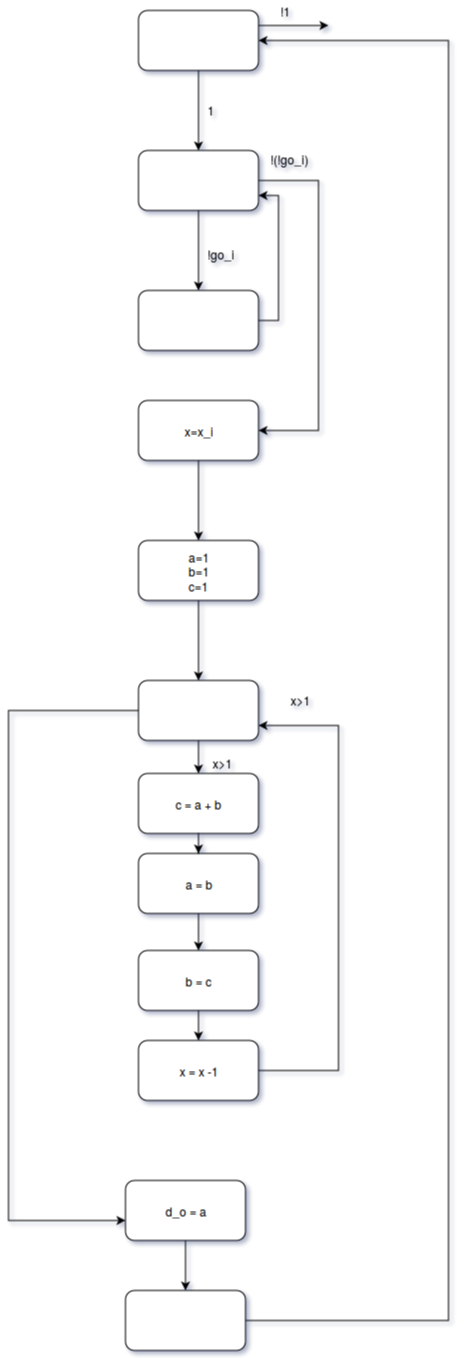

The diagram above was exported from draw.io. Its source (the exported page's mxGraphModel, read from the mxfile embedded in the PNG):
<mxGraphModel dx="470" dy="718" grid="1" gridSize="10" guides="1" tooltips="1" connect="1" arrows="1" fold="1" page="1" pageScale="1" pageWidth="850" pageHeight="1100" background="#ffffff" math="0" shadow="0">
  <root>
    <mxCell id="0" />
    <mxCell id="1" parent="0" />
    <mxCell id="6fbf4ce406de5e36-3" value="" style="edgeStyle=orthogonalEdgeStyle;rounded=0;html=1;jettySize=auto;orthogonalLoop=1;" edge="1" parent="1" source="6fbf4ce406de5e36-1" target="6fbf4ce406de5e36-2">
      <mxGeometry relative="1" as="geometry" />
    </mxCell>
    <mxCell id="6fbf4ce406de5e36-35" style="edgeStyle=orthogonalEdgeStyle;rounded=0;html=1;exitX=1;exitY=0.25;jettySize=auto;orthogonalLoop=1;" edge="1" parent="1" source="6fbf4ce406de5e36-1">
      <mxGeometry relative="1" as="geometry">
        <mxPoint x="370" y="105" as="targetPoint" />
      </mxGeometry>
    </mxCell>
    <mxCell id="6fbf4ce406de5e36-1" value="" style="rounded=1;whiteSpace=wrap;html=1;" vertex="1" parent="1">
      <mxGeometry x="180" y="90" width="120" height="60" as="geometry" />
    </mxCell>
    <mxCell id="6fbf4ce406de5e36-5" value="" style="edgeStyle=orthogonalEdgeStyle;rounded=0;html=1;jettySize=auto;orthogonalLoop=1;" edge="1" parent="1" source="6fbf4ce406de5e36-2" target="6fbf4ce406de5e36-4">
      <mxGeometry relative="1" as="geometry" />
    </mxCell>
    <mxCell id="6fbf4ce406de5e36-11" value="" style="edgeStyle=orthogonalEdgeStyle;rounded=0;html=1;jettySize=auto;orthogonalLoop=1;" edge="1" parent="1" source="6fbf4ce406de5e36-2" target="6fbf4ce406de5e36-10">
      <mxGeometry relative="1" as="geometry">
        <Array as="points">
          <mxPoint x="360" y="260" />
          <mxPoint x="360" y="510" />
        </Array>
      </mxGeometry>
    </mxCell>
    <mxCell id="6fbf4ce406de5e36-2" value="" style="rounded=1;whiteSpace=wrap;html=1;" vertex="1" parent="1">
      <mxGeometry x="180" y="230" width="120" height="60" as="geometry" />
    </mxCell>
    <mxCell id="6fbf4ce406de5e36-13" value="" style="edgeStyle=orthogonalEdgeStyle;rounded=0;html=1;jettySize=auto;orthogonalLoop=1;" edge="1" parent="1" source="6fbf4ce406de5e36-10" target="6fbf4ce406de5e36-12">
      <mxGeometry relative="1" as="geometry" />
    </mxCell>
    <mxCell id="6fbf4ce406de5e36-10" value="x=x_i" style="rounded=1;whiteSpace=wrap;html=1;" vertex="1" parent="1">
      <mxGeometry x="180" y="480" width="120" height="60" as="geometry" />
    </mxCell>
    <mxCell id="6fbf4ce406de5e36-15" value="" style="edgeStyle=orthogonalEdgeStyle;rounded=0;html=1;jettySize=auto;orthogonalLoop=1;" edge="1" parent="1" source="6fbf4ce406de5e36-12" target="6fbf4ce406de5e36-14">
      <mxGeometry relative="1" as="geometry" />
    </mxCell>
    <mxCell id="6fbf4ce406de5e36-12" value="a=1&lt;br&gt;b=1&lt;br&gt;c=1&lt;br&gt;" style="rounded=1;whiteSpace=wrap;html=1;" vertex="1" parent="1">
      <mxGeometry x="180" y="620" width="120" height="60" as="geometry" />
    </mxCell>
    <mxCell id="6fbf4ce406de5e36-21" value="" style="edgeStyle=orthogonalEdgeStyle;rounded=0;html=1;jettySize=auto;orthogonalLoop=1;" edge="1" parent="1" source="6fbf4ce406de5e36-14" target="6fbf4ce406de5e36-20">
      <mxGeometry relative="1" as="geometry" />
    </mxCell>
    <mxCell id="6fbf4ce406de5e36-31" value="" style="edgeStyle=orthogonalEdgeStyle;rounded=0;html=1;jettySize=auto;orthogonalLoop=1;" edge="1" parent="1" source="6fbf4ce406de5e36-14" target="6fbf4ce406de5e36-30">
      <mxGeometry relative="1" as="geometry">
        <Array as="points">
          <mxPoint x="50" y="790" />
          <mxPoint x="50" y="1300" />
        </Array>
      </mxGeometry>
    </mxCell>
    <mxCell id="6fbf4ce406de5e36-14" value="" style="rounded=1;whiteSpace=wrap;html=1;" vertex="1" parent="1">
      <mxGeometry x="180" y="760" width="120" height="60" as="geometry" />
    </mxCell>
    <mxCell id="6fbf4ce406de5e36-33" value="" style="edgeStyle=orthogonalEdgeStyle;rounded=0;html=1;jettySize=auto;orthogonalLoop=1;" edge="1" parent="1" source="6fbf4ce406de5e36-30" target="6fbf4ce406de5e36-32">
      <mxGeometry relative="1" as="geometry" />
    </mxCell>
    <mxCell id="6fbf4ce406de5e36-30" value="d_o = a&lt;br&gt;" style="rounded=1;whiteSpace=wrap;html=1;" vertex="1" parent="1">
      <mxGeometry x="167" y="1260" width="120" height="60" as="geometry" />
    </mxCell>
    <mxCell id="6fbf4ce406de5e36-34" style="edgeStyle=orthogonalEdgeStyle;rounded=0;html=1;jettySize=auto;orthogonalLoop=1;entryX=1;entryY=0.5;" edge="1" parent="1" source="6fbf4ce406de5e36-32" target="6fbf4ce406de5e36-1">
      <mxGeometry relative="1" as="geometry">
        <mxPoint x="530" y="120" as="targetPoint" />
        <Array as="points">
          <mxPoint x="490" y="1400" />
          <mxPoint x="490" y="120" />
        </Array>
      </mxGeometry>
    </mxCell>
    <mxCell id="6fbf4ce406de5e36-32" value="" style="rounded=1;whiteSpace=wrap;html=1;" vertex="1" parent="1">
      <mxGeometry x="167" y="1370" width="120" height="60" as="geometry" />
    </mxCell>
    <mxCell id="6fbf4ce406de5e36-20" value="c = a + b&lt;br&gt;" style="rounded=1;whiteSpace=wrap;html=1;" vertex="1" parent="1">
      <mxGeometry x="180" y="853" width="120" height="60" as="geometry" />
    </mxCell>
    <mxCell id="bf4a7db2959143c-1" value="b = c&lt;br&gt;" style="rounded=1;whiteSpace=wrap;html=1;" vertex="1" parent="1">
      <mxGeometry x="180" y="1030" width="120" height="60" as="geometry" />
    </mxCell>
    <mxCell id="6fbf4ce406de5e36-8" style="edgeStyle=orthogonalEdgeStyle;rounded=0;html=1;exitX=1;exitY=0.5;entryX=1;entryY=0.75;jettySize=auto;orthogonalLoop=1;" edge="1" parent="1" source="6fbf4ce406de5e36-4" target="6fbf4ce406de5e36-2">
      <mxGeometry relative="1" as="geometry" />
    </mxCell>
    <mxCell id="bf4a7db2959143c-8" value="x = x -1&lt;br&gt;" style="rounded=1;whiteSpace=wrap;html=1;" vertex="1" parent="1">
      <mxGeometry x="180" y="1120" width="120" height="60" as="geometry" />
    </mxCell>
    <mxCell id="6fbf4ce406de5e36-4" value="" style="rounded=1;whiteSpace=wrap;html=1;" vertex="1" parent="1">
      <mxGeometry x="180" y="370" width="120" height="60" as="geometry" />
    </mxCell>
    <mxCell id="6fbf4ce406de5e36-6" value="!go_i" style="text;html=1;resizable=0;points=[];autosize=1;align=left;verticalAlign=top;spacingTop=-4;" vertex="1" parent="1">
      <mxGeometry x="247" y="324" width="40" height="20" as="geometry" />
    </mxCell>
    <mxCell id="6fbf4ce406de5e36-7" value="1" style="text;html=1;resizable=0;points=[];autosize=1;align=left;verticalAlign=top;spacingTop=-4;" vertex="1" parent="1">
      <mxGeometry x="247" y="180" width="20" height="20" as="geometry" />
    </mxCell>
    <mxCell id="6fbf4ce406de5e36-36" value="!1" style="text;html=1;resizable=0;points=[];autosize=1;align=left;verticalAlign=top;spacingTop=-4;" vertex="1" parent="1">
      <mxGeometry x="320" y="81" width="30" height="20" as="geometry" />
    </mxCell>
    <mxCell id="6fbf4ce406de5e36-38" value="!(!go_i)" style="text;html=1;resizable=0;points=[];autosize=1;align=left;verticalAlign=top;spacingTop=-4;" vertex="1" parent="1">
      <mxGeometry x="310" y="229" width="50" height="20" as="geometry" />
    </mxCell>
    <mxCell id="6fbf4ce406de5e36-40" value="x&amp;gt;1" style="text;html=1;resizable=0;points=[];autosize=1;align=left;verticalAlign=top;spacingTop=-4;" vertex="1" parent="1">
      <mxGeometry x="330" y="770" width="40" height="20" as="geometry" />
    </mxCell>
    <mxCell id="6fbf4ce406de5e36-41" value="x&amp;gt;1" style="text;html=1;resizable=0;points=[];autosize=1;align=left;verticalAlign=top;spacingTop=-4;" vertex="1" parent="1">
      <mxGeometry x="252" y="833" width="40" height="20" as="geometry" />
    </mxCell>
    <mxCell id="bf4a7db2959143c-2" value="" style="edgeStyle=orthogonalEdgeStyle;rounded=0;html=1;jettySize=auto;orthogonalLoop=1;" edge="1" parent="1" source="6fbf4ce406de5e36-26" target="bf4a7db2959143c-1">
      <mxGeometry relative="1" as="geometry" />
    </mxCell>
    <mxCell id="6fbf4ce406de5e36-26" value="a = b&lt;br&gt;" style="rounded=1;whiteSpace=wrap;html=1;" vertex="1" parent="1">
      <mxGeometry x="180" y="933" width="120" height="60" as="geometry" />
    </mxCell>
    <mxCell id="bf4a7db2959143c-3" value="" style="edgeStyle=orthogonalEdgeStyle;rounded=0;html=1;jettySize=auto;orthogonalLoop=1;" edge="1" parent="1" source="6fbf4ce406de5e36-20" target="6fbf4ce406de5e36-26">
      <mxGeometry relative="1" as="geometry">
        <mxPoint x="240" y="913" as="sourcePoint" />
        <mxPoint x="240" y="993" as="targetPoint" />
      </mxGeometry>
    </mxCell>
    <mxCell id="bf4a7db2959143c-9" value="" style="edgeStyle=orthogonalEdgeStyle;rounded=0;html=1;jettySize=auto;orthogonalLoop=1;" edge="1" parent="1" source="bf4a7db2959143c-1" target="bf4a7db2959143c-8">
      <mxGeometry relative="1" as="geometry" />
    </mxCell>
    <mxCell id="bf4a7db2959143c-10" style="edgeStyle=orthogonalEdgeStyle;rounded=0;html=1;jettySize=auto;orthogonalLoop=1;entryX=1;entryY=0.75;" edge="1" parent="1" source="bf4a7db2959143c-8" target="6fbf4ce406de5e36-14">
      <mxGeometry relative="1" as="geometry">
        <mxPoint x="400" y="790" as="targetPoint" />
        <Array as="points">
          <mxPoint x="380" y="1150" />
          <mxPoint x="380" y="805" />
        </Array>
      </mxGeometry>
    </mxCell>
  </root>
</mxGraphModel>